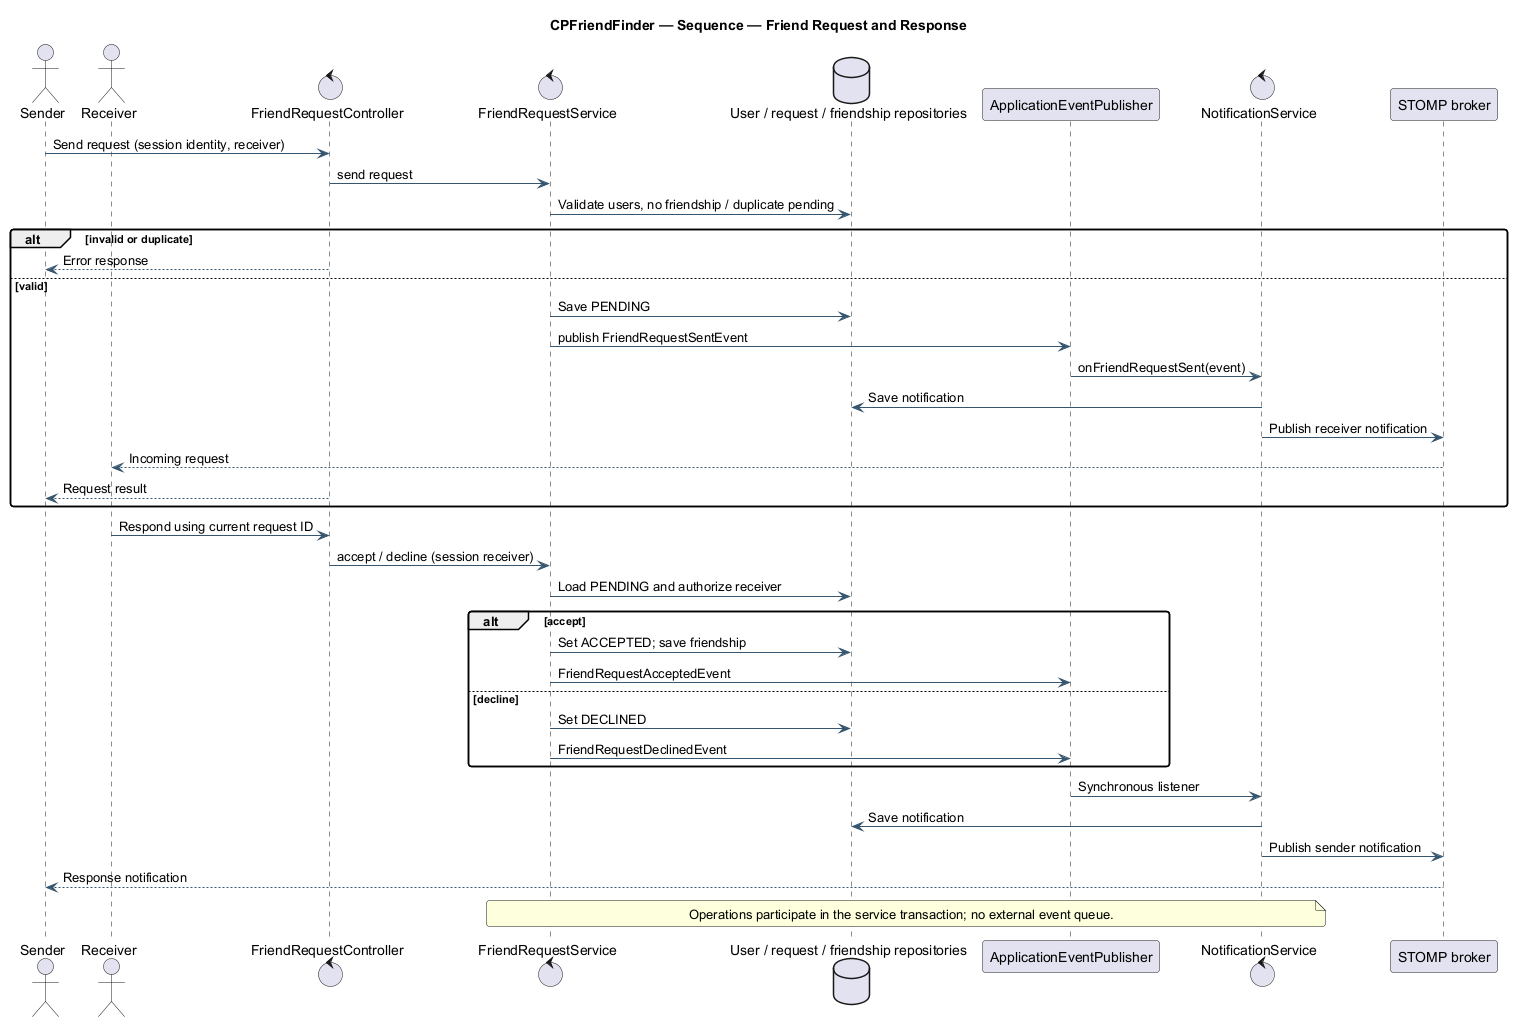

The diagram above was rendered by PlantUML. Its source (embedded in the PNG):
@startuml
skinparam backgroundColor white
skinparam shadowing false
skinparam defaultFontName SansSerif
skinparam ArrowColor #36566F
skinparam roundcorner 6
hide empty members
title CPFriendFinder — Sequence — Friend Request and Response
actor Sender as A
actor Receiver as B
control FriendRequestController as C
control FriendRequestService as S
database "User / request / friendship repositories" as R
participant ApplicationEventPublisher as E
control NotificationService as N
participant "STOMP broker" as WS
A -> C : Send request (session identity, receiver)
C -> S : send request
S -> R : Validate users, no friendship / duplicate pending
alt invalid or duplicate
 C --> A : Error response
else valid
 S -> R : Save PENDING
 S -> E : publish FriendRequestSentEvent
 E -> N : onFriendRequestSent(event)
 N -> R : Save notification
 N -> WS : Publish receiver notification
 WS --> B : Incoming request
 C --> A : Request result
end
B -> C : Respond using current request ID
C -> S : accept / decline (session receiver)
S -> R : Load PENDING and authorize receiver
alt accept
 S -> R : Set ACCEPTED; save friendship
 S -> E : FriendRequestAcceptedEvent
else decline
 S -> R : Set DECLINED
 S -> E : FriendRequestDeclinedEvent
end
E -> N : Synchronous listener
N -> R : Save notification
N -> WS : Publish sender notification
WS --> A : Response notification
note over S,N : Operations participate in the service transaction; no external event queue.
@enduml